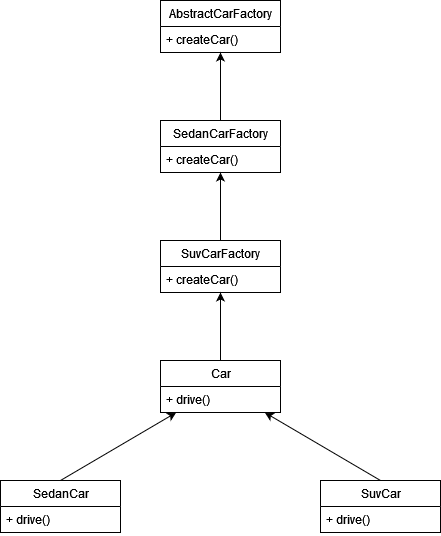

The diagram above was exported from draw.io. Its source (the exported page's mxGraphModel, read from the mxfile embedded in the PNG):
<mxGraphModel dx="988" dy="606" grid="1" gridSize="10" guides="1" tooltips="1" connect="1" arrows="1" fold="1" page="1" pageScale="1" pageWidth="850" pageHeight="1100" math="0" shadow="0">
  <root>
    <mxCell id="0" />
    <mxCell id="1" parent="0" />
    <mxCell id="9GymZjobc6w0uMgtaf8n-2" value="AbstractCarFactory " style="swimlane;fontStyle=0;childLayout=stackLayout;horizontal=1;startSize=26;fillColor=none;horizontalStack=0;resizeParent=1;resizeParentMax=0;resizeLast=0;collapsible=1;marginBottom=0;html=1;" vertex="1" parent="1">
      <mxGeometry x="320" y="120" width="120" height="52" as="geometry" />
    </mxCell>
    <mxCell id="9GymZjobc6w0uMgtaf8n-3" value="+ createCar() " style="text;strokeColor=none;fillColor=none;align=left;verticalAlign=top;spacingLeft=4;spacingRight=4;overflow=hidden;rotatable=0;points=[[0,0.5],[1,0.5]];portConstraint=eastwest;whiteSpace=wrap;html=1;" vertex="1" parent="9GymZjobc6w0uMgtaf8n-2">
      <mxGeometry y="26" width="120" height="26" as="geometry" />
    </mxCell>
    <mxCell id="9GymZjobc6w0uMgtaf8n-14" style="rounded=0;orthogonalLoop=1;jettySize=auto;html=1;exitX=0.5;exitY=0;exitDx=0;exitDy=0;" edge="1" parent="1" source="9GymZjobc6w0uMgtaf8n-6" target="9GymZjobc6w0uMgtaf8n-2">
      <mxGeometry relative="1" as="geometry" />
    </mxCell>
    <mxCell id="9GymZjobc6w0uMgtaf8n-6" value="SedanCarFactory   " style="swimlane;fontStyle=0;childLayout=stackLayout;horizontal=1;startSize=26;horizontalStack=0;resizeParent=1;resizeParentMax=0;resizeLast=0;collapsible=1;marginBottom=0;html=1;fillColor=none;" vertex="1" parent="1">
      <mxGeometry x="320" y="240" width="120" height="52" as="geometry" />
    </mxCell>
    <mxCell id="9GymZjobc6w0uMgtaf8n-7" value="+ createCar()  " style="text;align=left;verticalAlign=top;spacingLeft=4;spacingRight=4;overflow=hidden;rotatable=0;points=[[0,0.5],[1,0.5]];portConstraint=eastwest;whiteSpace=wrap;html=1;" vertex="1" parent="9GymZjobc6w0uMgtaf8n-6">
      <mxGeometry y="26" width="120" height="26" as="geometry" />
    </mxCell>
    <mxCell id="9GymZjobc6w0uMgtaf8n-26" style="edgeStyle=orthogonalEdgeStyle;rounded=0;orthogonalLoop=1;jettySize=auto;html=1;exitX=0.5;exitY=0;exitDx=0;exitDy=0;" edge="1" parent="1" source="9GymZjobc6w0uMgtaf8n-18" target="9GymZjobc6w0uMgtaf8n-6">
      <mxGeometry relative="1" as="geometry" />
    </mxCell>
    <mxCell id="9GymZjobc6w0uMgtaf8n-18" value="SuvCarFactory   " style="swimlane;fontStyle=0;childLayout=stackLayout;horizontal=1;startSize=26;horizontalStack=0;resizeParent=1;resizeParentMax=0;resizeLast=0;collapsible=1;marginBottom=0;html=1;fillColor=none;" vertex="1" parent="1">
      <mxGeometry x="320" y="360" width="120" height="52" as="geometry" />
    </mxCell>
    <mxCell id="9GymZjobc6w0uMgtaf8n-19" value="+ createCar() " style="text;align=left;verticalAlign=top;spacingLeft=4;spacingRight=4;overflow=hidden;rotatable=0;points=[[0,0.5],[1,0.5]];portConstraint=eastwest;whiteSpace=wrap;html=1;" vertex="1" parent="9GymZjobc6w0uMgtaf8n-18">
      <mxGeometry y="26" width="120" height="26" as="geometry" />
    </mxCell>
    <mxCell id="9GymZjobc6w0uMgtaf8n-27" style="edgeStyle=orthogonalEdgeStyle;rounded=0;orthogonalLoop=1;jettySize=auto;html=1;exitX=0.5;exitY=0;exitDx=0;exitDy=0;" edge="1" parent="1" source="9GymZjobc6w0uMgtaf8n-20" target="9GymZjobc6w0uMgtaf8n-18">
      <mxGeometry relative="1" as="geometry" />
    </mxCell>
    <mxCell id="9GymZjobc6w0uMgtaf8n-20" value="Car      " style="swimlane;fontStyle=0;childLayout=stackLayout;horizontal=1;startSize=26;horizontalStack=0;resizeParent=1;resizeParentMax=0;resizeLast=0;collapsible=1;marginBottom=0;html=1;fillColor=none;" vertex="1" parent="1">
      <mxGeometry x="320" y="480" width="120" height="52" as="geometry" />
    </mxCell>
    <mxCell id="9GymZjobc6w0uMgtaf8n-21" value="+ drive() " style="text;align=left;verticalAlign=top;spacingLeft=4;spacingRight=4;overflow=hidden;rotatable=0;points=[[0,0.5],[1,0.5]];portConstraint=eastwest;whiteSpace=wrap;html=1;" vertex="1" parent="9GymZjobc6w0uMgtaf8n-20">
      <mxGeometry y="26" width="120" height="26" as="geometry" />
    </mxCell>
    <mxCell id="9GymZjobc6w0uMgtaf8n-28" style="rounded=0;orthogonalLoop=1;jettySize=auto;html=1;exitX=0.5;exitY=0;exitDx=0;exitDy=0;" edge="1" parent="1" source="9GymZjobc6w0uMgtaf8n-22" target="9GymZjobc6w0uMgtaf8n-20">
      <mxGeometry relative="1" as="geometry" />
    </mxCell>
    <mxCell id="9GymZjobc6w0uMgtaf8n-22" value="SedanCar      " style="swimlane;fontStyle=0;childLayout=stackLayout;horizontal=1;startSize=26;horizontalStack=0;resizeParent=1;resizeParentMax=0;resizeLast=0;collapsible=1;marginBottom=0;html=1;fillColor=none;" vertex="1" parent="1">
      <mxGeometry x="160" y="600" width="120" height="52" as="geometry" />
    </mxCell>
    <mxCell id="9GymZjobc6w0uMgtaf8n-23" value="+ drive() " style="text;align=left;verticalAlign=top;spacingLeft=4;spacingRight=4;overflow=hidden;rotatable=0;points=[[0,0.5],[1,0.5]];portConstraint=eastwest;whiteSpace=wrap;html=1;" vertex="1" parent="9GymZjobc6w0uMgtaf8n-22">
      <mxGeometry y="26" width="120" height="26" as="geometry" />
    </mxCell>
    <mxCell id="9GymZjobc6w0uMgtaf8n-29" style="rounded=0;orthogonalLoop=1;jettySize=auto;html=1;exitX=0.5;exitY=0;exitDx=0;exitDy=0;" edge="1" parent="1" source="9GymZjobc6w0uMgtaf8n-24" target="9GymZjobc6w0uMgtaf8n-20">
      <mxGeometry relative="1" as="geometry" />
    </mxCell>
    <mxCell id="9GymZjobc6w0uMgtaf8n-24" value="SuvCar           " style="swimlane;fontStyle=0;childLayout=stackLayout;horizontal=1;startSize=26;horizontalStack=0;resizeParent=1;resizeParentMax=0;resizeLast=0;collapsible=1;marginBottom=0;html=1;fillColor=none;" vertex="1" parent="1">
      <mxGeometry x="480" y="600" width="120" height="52" as="geometry" />
    </mxCell>
    <mxCell id="9GymZjobc6w0uMgtaf8n-25" value="+ drive() " style="text;align=left;verticalAlign=top;spacingLeft=4;spacingRight=4;overflow=hidden;rotatable=0;points=[[0,0.5],[1,0.5]];portConstraint=eastwest;whiteSpace=wrap;html=1;" vertex="1" parent="9GymZjobc6w0uMgtaf8n-24">
      <mxGeometry y="26" width="120" height="26" as="geometry" />
    </mxCell>
  </root>
</mxGraphModel>